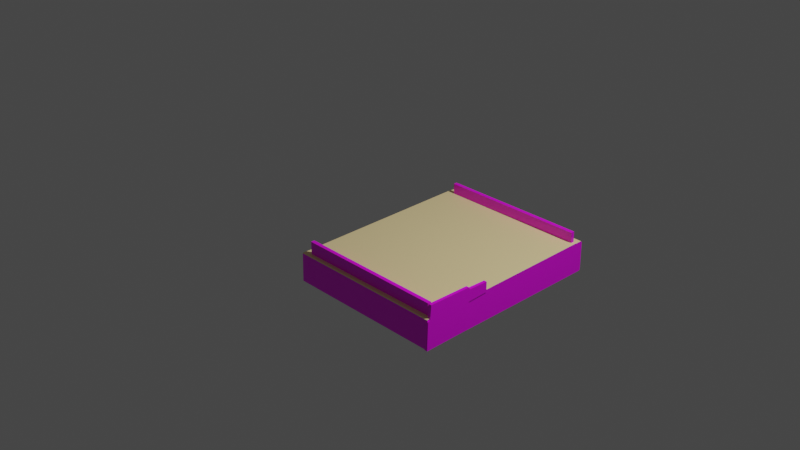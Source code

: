 # Source: amiga1000.blend  (saved by Blender 3.2.14; exported with 4.5.12 LTS)
import bpy
from mathutils import Matrix  # noqa: F401  (used for matrix-valued properties, if any)

bpy.ops.wm.read_factory_settings(use_empty=True)
scene = bpy.context.scene
scene.name = 'Scene'

# ---- collections
col_collection = bpy.data.collections.new('Collection'); scene.collection.children.link(col_collection)

# ---- images (referenced by path relative to the original .blend; pixels are not part of the script)
import os
ASSET_DIR = os.environ.get("B2B_ASSET_DIR", "")  # directory of the original .blend (textures are referenced by path, not embedded)
HERE = os.path.dirname(os.path.abspath(__file__))  # packed textures are extracted next to this script under _unpacked/

def load_image(name, relpath, width, height, colorspace="sRGB"):
    """Load a texture the original file referenced (path relative to the .blend, or extracted next to this script)."""
    p = next((c for c in (os.path.join(HERE, relpath), os.path.join(ASSET_DIR, relpath)) if relpath and os.path.exists(c)), "")
    if p:
        img = bpy.data.images.load(p, check_existing=True)
        img.name = name
    else:  # same state as the original file: an image datablock whose file is absent (Cycles renders it pink)
        img = bpy.data.images.new(name, width, height)
        img.source = "FILE"
        img.filepath = "//" + (relpath or name)
    img.colorspace_settings.name = colorspace
    return img
img_amiga1000_left_png = load_image('AMIGA1000_Left.png', 'AMIGA1000_Left.png', 1024, 1024, 'sRGB')
img_amiga1000_right_png = load_image('AMIGA1000_Right.png', 'AMIGA1000_Right.png', 1024, 1024, 'sRGB')
img_amiga1000_front_png = load_image('AMIGA1000_Front.png', 'AMIGA1000_Front.png', 1024, 1024, 'sRGB')
img_amiga1000_top_png = load_image('AMIGA1000_Top.png', 'AMIGA1000_Top.png', 1024, 1024, 'sRGB')
img_amiga1000_back_png = load_image('AMIGA1000_Back.png', 'AMIGA1000_Back.png', 1024, 1024, 'sRGB')

# ---- materials (node trees are filled in below, after node groups)
mat_amiga1000_bottom = bpy.data.materials.new('AMIGA1000_Bottom')
mat_amiga1000_bottom.use_transparent_shadow = False
mat_amiga1000_left = bpy.data.materials.new('AMIGA1000_Left')
mat_amiga1000_left.use_transparent_shadow = False
mat_amiga1000_stand = bpy.data.materials.new('AMIGA1000_Stand')
mat_amiga1000_stand.use_transparent_shadow = False
mat_amiga1000_front = bpy.data.materials.new('AMIGA1000_Front')
mat_amiga1000_front.use_transparent_shadow = False
mat_amiga1000_top = bpy.data.materials.new('AMIGA1000_Top')
mat_amiga1000_top.use_transparent_shadow = False
mat_amiga1000_right = bpy.data.materials.new('AMIGA1000_Right')
mat_amiga1000_right.use_transparent_shadow = False
mat_amiga1000_back2 = bpy.data.materials.new('AMIGA1000_Back2')
mat_amiga1000_back2.use_transparent_shadow = False
mat_amiga1000_back = bpy.data.materials.new('AMIGA1000_Back')
mat_amiga1000_back.use_transparent_shadow = False
mat_amiga1000_back3 = bpy.data.materials.new('AMIGA1000_Back3')
mat_amiga1000_back3.use_transparent_shadow = False

# ---- material node trees
mat_amiga1000_bottom.use_nodes = True; mat_amiga1000_bottom.node_tree.nodes.clear()
_N = mat_amiga1000_bottom.node_tree.nodes; _L = mat_amiga1000_bottom.node_tree.links
n0 = _N.new('ShaderNodeBsdfPrincipled'); n0.name = 'Principled BSDF'; n0.location = (10, 300)
n0.distribution = 'GGX'
n0.subsurface_method = 'RANDOM_WALK_SKIN'
n0.inputs[0].default_value = (1.0, 0.795, 0.4013, 1.0)
n0.inputs[2].default_value = 0.4
n0.inputs[3].default_value = 1.45
n0.inputs[27].default_value = (0.0, 0.0, 0.0, 1.0)
n0.inputs[28].default_value = 1.0
n1 = _N.new('ShaderNodeOutputMaterial'); n1.name = 'Material Output'; n1.location = (300, 300)
_L.new(n0.outputs[0], n1.inputs[0])
n1.is_active_output = True
mat_amiga1000_left.use_nodes = True; mat_amiga1000_left.node_tree.nodes.clear()
_N = mat_amiga1000_left.node_tree.nodes; _L = mat_amiga1000_left.node_tree.links
n0 = _N.new('ShaderNodeBsdfPrincipled'); n0.name = 'Principled BSDF'; n0.location = (10, 300)
n0.distribution = 'GGX'
n0.subsurface_method = 'RANDOM_WALK_SKIN'
n0.inputs[2].default_value = 0.4
n0.inputs[3].default_value = 1.45
n0.inputs[27].default_value = (0.0, 0.0, 0.0, 1.0)
n0.inputs[28].default_value = 1.0
n1 = _N.new('ShaderNodeOutputMaterial'); n1.name = 'Material Output'; n1.location = (300, 300)
n2 = _N.new('ShaderNodeMapping'); n2.name = 'Mapping'; n2.location = (-645, 126)
n2.inputs[1].default_value = (-2.96, 0.6, 0.0)
n2.inputs[2].default_value = (0.0, -7.852, 0.0)
n2.inputs[3].default_value = (1.0, -58.7, 0.44)
n3 = _N.new('ShaderNodeTexCoord'); n3.name = 'Texture Coordinate'; n3.location = (-889, 80)
n4 = _N.new('ShaderNodeTexImage'); n4.name = 'Image Texture'; n4.location = (-410, 182)
n4.image = img_amiga1000_left_png
_L.new(n0.outputs[0], n1.inputs[0])
_L.new(n4.outputs[0], n0.inputs[0])
_L.new(n2.outputs[0], n4.inputs[0])
_L.new(n3.outputs[3], n2.inputs[0])
n1.is_active_output = True
mat_amiga1000_stand.use_nodes = True; mat_amiga1000_stand.node_tree.nodes.clear()
_N = mat_amiga1000_stand.node_tree.nodes; _L = mat_amiga1000_stand.node_tree.links
n0 = _N.new('ShaderNodeBsdfPrincipled'); n0.name = 'Principled BSDF'; n0.location = (10, 300)
n0.distribution = 'GGX'
n0.subsurface_method = 'RANDOM_WALK_SKIN'
n0.inputs[2].default_value = 0.4
n0.inputs[3].default_value = 1.45
n0.inputs[27].default_value = (0.0, 0.0, 0.0, 1.0)
n0.inputs[28].default_value = 1.0
n1 = _N.new('ShaderNodeOutputMaterial'); n1.name = 'Material Output'; n1.location = (300, 300)
n2 = _N.new('ShaderNodeTexImage'); n2.name = 'Image Texture'; n2.location = (-430, 205)
n2.image = img_amiga1000_right_png
n3 = _N.new('ShaderNodeMapping'); n3.name = 'Mapping'; n3.location = (-692, 58)
n4 = _N.new('ShaderNodeTexCoord'); n4.name = 'Texture Coordinate'; n4.location = (-971, -4)
_L.new(n0.outputs[0], n1.inputs[0])
_L.new(n2.outputs[0], n0.inputs[0])
_L.new(n3.outputs[0], n2.inputs[0])
_L.new(n4.outputs[3], n3.inputs[0])
n1.is_active_output = True
mat_amiga1000_front.use_nodes = True; mat_amiga1000_front.node_tree.nodes.clear()
_N = mat_amiga1000_front.node_tree.nodes; _L = mat_amiga1000_front.node_tree.links
n0 = _N.new('ShaderNodeBsdfPrincipled'); n0.name = 'Principled BSDF'; n0.location = (57, 300)
n0.distribution = 'GGX'
n0.subsurface_method = 'RANDOM_WALK_SKIN'
n0.inputs[2].default_value = 0.4
n0.inputs[3].default_value = 1.45
n0.inputs[27].default_value = (0.0, 0.0, 0.0, 1.0)
n0.inputs[28].default_value = 1.0
n1 = _N.new('ShaderNodeOutputMaterial'); n1.name = 'Material Output'; n1.location = (347, 300)
n2 = _N.new('ShaderNodeTexCoord'); n2.name = 'Texture Coordinate'; n2.location = (-742, 132)
n3 = _N.new('ShaderNodeTexImage'); n3.name = 'Image Texture'; n3.location = (-287, 216)
n3.image = img_amiga1000_front_png
n4 = _N.new('ShaderNodeMapping'); n4.name = 'Mapping'; n4.location = (-507, 108)
n4.inputs[1].default_value = (0.52, 0.47, 0.0)
n4.inputs[2].default_value = (0.0, 0.0, 1.62)
n4.inputs[3].default_value = (0.5, 1.56, 1.0)
_L.new(n0.outputs[0], n1.inputs[0])
_L.new(n3.outputs[0], n0.inputs[0])
_L.new(n4.outputs[0], n3.inputs[0])
_L.new(n2.outputs[2], n4.inputs[0])
n1.is_active_output = True
mat_amiga1000_top.use_nodes = True; mat_amiga1000_top.node_tree.nodes.clear()
_N = mat_amiga1000_top.node_tree.nodes; _L = mat_amiga1000_top.node_tree.links
n0 = _N.new('ShaderNodeBsdfPrincipled'); n0.name = 'Principled BSDF'; n0.location = (10, 300)
n0.distribution = 'GGX'
n0.subsurface_method = 'RANDOM_WALK_SKIN'
n0.inputs[2].default_value = 0.4
n0.inputs[3].default_value = 1.45
n0.inputs[27].default_value = (0.0, 0.0, 0.0, 1.0)
n0.inputs[28].default_value = 1.0
n1 = _N.new('ShaderNodeOutputMaterial'); n1.name = 'Material Output'; n1.location = (300, 300)
n2 = _N.new('ShaderNodeTexImage'); n2.name = 'Image Texture'; n2.location = (-330, 182)
n2.image = img_amiga1000_top_png
_L.new(n0.outputs[0], n1.inputs[0])
_L.new(n2.outputs[0], n0.inputs[0])
n1.is_active_output = True
mat_amiga1000_right.use_nodes = True; mat_amiga1000_right.node_tree.nodes.clear()
_N = mat_amiga1000_right.node_tree.nodes; _L = mat_amiga1000_right.node_tree.links
n0 = _N.new('ShaderNodeBsdfPrincipled'); n0.name = 'Principled BSDF'; n0.location = (10, 300)
n0.distribution = 'GGX'
n0.subsurface_method = 'RANDOM_WALK_SKIN'
n0.inputs[2].default_value = 0.4
n0.inputs[3].default_value = 1.45
n0.inputs[27].default_value = (0.0, 0.0, 0.0, 1.0)
n0.inputs[28].default_value = 1.0
n1 = _N.new('ShaderNodeOutputMaterial'); n1.name = 'Material Output'; n1.location = (300, 300)
n2 = _N.new('ShaderNodeTexCoord'); n2.name = 'Texture Coordinate'; n2.location = (-974, 101)
n3 = _N.new('ShaderNodeMapping'); n3.name = 'Mapping'; n3.location = (-730, 147)
n3.inputs[1].default_value = (0.67, -0.86, 0.0)
n3.inputs[2].default_value = (-0.1152, 0.05236, 0.0)
n3.inputs[3].default_value = (-0.67, -0.8, 1.0)
n4 = _N.new('ShaderNodeTexImage'); n4.name = 'Image Texture'; n4.location = (-416, 113)
n4.image = img_amiga1000_right_png
_L.new(n0.outputs[0], n1.inputs[0])
_L.new(n4.outputs[0], n0.inputs[0])
_L.new(n3.outputs[0], n4.inputs[0])
_L.new(n2.outputs[2], n3.inputs[0])
n1.is_active_output = True
mat_amiga1000_back2.use_nodes = True; mat_amiga1000_back2.node_tree.nodes.clear()
_N = mat_amiga1000_back2.node_tree.nodes; _L = mat_amiga1000_back2.node_tree.links
n0 = _N.new('ShaderNodeBsdfPrincipled'); n0.name = 'Principled BSDF'; n0.location = (10, 300)
n0.distribution = 'GGX'
n0.subsurface_method = 'RANDOM_WALK_SKIN'
n0.inputs[2].default_value = 0.4
n0.inputs[3].default_value = 1.45
n0.inputs[27].default_value = (0.0, 0.0, 0.0, 1.0)
n0.inputs[28].default_value = 1.0
n1 = _N.new('ShaderNodeOutputMaterial'); n1.name = 'Material Output'; n1.location = (300, 300)
n2 = _N.new('ShaderNodeTexImage'); n2.name = 'Image Texture'; n2.location = (-316, 178)
n2.image = img_amiga1000_back_png
n3 = _N.new('ShaderNodeTexCoord'); n3.name = 'Texture Coordinate'; n3.location = (-631, 107)
_L.new(n0.outputs[0], n1.inputs[0])
_L.new(n2.outputs[0], n0.inputs[0])
_L.new(n3.outputs[2], n2.inputs[0])
n1.is_active_output = True
mat_amiga1000_back.use_nodes = True; mat_amiga1000_back.node_tree.nodes.clear()
_N = mat_amiga1000_back.node_tree.nodes; _L = mat_amiga1000_back.node_tree.links
n0 = _N.new('ShaderNodeBsdfPrincipled'); n0.name = 'Principled BSDF'; n0.location = (10, 300)
n0.distribution = 'GGX'
n0.subsurface_method = 'RANDOM_WALK_SKIN'
n0.inputs[2].default_value = 0.4
n0.inputs[3].default_value = 1.45
n0.inputs[27].default_value = (0.0, 0.0, 0.0, 1.0)
n0.inputs[28].default_value = 1.0
n1 = _N.new('ShaderNodeOutputMaterial'); n1.name = 'Material Output'; n1.location = (300, 300)
n2 = _N.new('ShaderNodeTexCoord'); n2.name = 'Texture Coordinate'; n2.location = (-936, 119)
n3 = _N.new('ShaderNodeMapping'); n3.name = 'Mapping'; n3.location = (-643, 154)
n3.inputs[1].default_value = (-2.41, 1.4, 0.0)
n3.inputs[2].default_value = (0.0, 0.0, 1.571)
n3.inputs[3].default_value = (0.5, 1.589, 1.0)
n4 = _N.new('ShaderNodeTexImage'); n4.name = 'Image Texture'; n4.location = (-362, 212)
n4.image = img_amiga1000_back_png
_L.new(n0.outputs[0], n1.inputs[0])
_L.new(n4.outputs[0], n0.inputs[0])
_L.new(n3.outputs[0], n4.inputs[0])
_L.new(n2.outputs[2], n3.inputs[0])
n1.is_active_output = True
mat_amiga1000_back3.use_nodes = True; mat_amiga1000_back3.node_tree.nodes.clear()
_N = mat_amiga1000_back3.node_tree.nodes; _L = mat_amiga1000_back3.node_tree.links
n0 = _N.new('ShaderNodeBsdfPrincipled'); n0.name = 'Principled BSDF'; n0.location = (10, 300)
n0.distribution = 'GGX'
n0.subsurface_method = 'RANDOM_WALK_SKIN'
n0.inputs[0].default_value = (0.8, 0.7204, 0.5102, 1.0)
n0.inputs[3].default_value = 1.45
n0.inputs[27].default_value = (0.0, 0.0, 0.0, 1.0)
n0.inputs[28].default_value = 1.0
n1 = _N.new('ShaderNodeOutputMaterial'); n1.name = 'Material Output'; n1.location = (300, 300)
_L.new(n0.outputs[0], n1.inputs[0])
n1.is_active_output = True

# ---- world
world_world = bpy.data.worlds.new('World'); scene.world = world_world
world_world.use_nodes = True; world_world.node_tree.nodes.clear()
_N = world_world.node_tree.nodes; _L = world_world.node_tree.links
n0 = _N.new('ShaderNodeOutputWorld'); n0.name = 'World Output'; n0.location = (300, 300)
n1 = _N.new('ShaderNodeBackground'); n1.name = 'Background'; n1.location = (10, 300)
n1.inputs[0].default_value = (0.05088, 0.05088, 0.05088, 1.0)
_L.new(n1.outputs[0], n0.inputs[0])
n0.is_active_output = True
world_world.color = (0.05088, 0.05088, 0.05088)
world_world.use_sun_shadow = False
world_world.sun_shadow_jitter_overblur = 0.0

# ---- cameras
cam_camera = bpy.data.cameras.new('Camera')
cam_camera.clip_end = 100.0
cam_camera.ortho_scale = 7.314

# ---- lights
light_light = bpy.data.lights.new('Light', 'POINT')
light_light.transmission_factor = 0.0
light_light.energy = 1000.0
light_light.shadow_soft_size = 0.1
light_light.shadow_maximum_resolution = 0.006
light_light.use_absolute_resolution = True

# ---- meshes
me_cube = bpy.data.meshes.new('Cube')
me_cube.from_pydata([(0.2867, 1.053, 0.0), (0.2771, 1.062, 0.0), (0.2722, 1.068, 0.0), (0.2679, -1.064, 0.0), (0.2607, -1.073, 0.0), (0.2867, 0.995, 1.721), (0.2867, 1.053, 1.721), (0.2771, 1.062, 1.721), (0.2722, 1.068, 1.721), (0.2892, 0.9502, 1.721), (0.2679, -1.064, 1.721), (0.2607, -1.073, 1.721), (0.2675, -0.9955, 1.721), (0.2675, -0.9955, 0.003465), (0.2867, 0.995, 0.0), (0.2892, 0.9364, 0.0)], [], [(1, 0, 6, 7), (3, 4, 11, 10), (3, 13, 12, 10), (2, 1, 7, 8), (15, 9, 5, 14), (0, 14, 5, 6), (13, 12, 9, 15)])
_uv = me_cube.uv_layers.new(name='UVMap')
_uv.uv.foreach_set('vector', [0.0, 0.0, 0.0, 0.0, 0.0, 0.0, 0.0, 0.0, 0.01408, 0.8018, 9.361e-05, 0.8017, 8.953e-05, 8.953e-05, 0.01408, 0.0002413, 0.01408, 0.8018, 0.04591, 0.8002, 0.04591, 0.0002413, 0.01408, 0.0002413, 0.0, 0.0, 0.0, 0.0, 0.0, 0.0, 0.0, 0.0, 0.9455, 0.8018, 0.9519, 0.0002383, 0.9728, 0.0002383, 0.9728, 0.8018, 0.9999, 0.8018, 0.9728, 0.8018, 0.9728, 0.0002383, 0.9999, 0.0002382, 0.04591, 0.8002, 0.04591, 0.0002413, 0.9519, 0.0002383, 0.9455, 0.8018])
me_cube.materials.append(mat_amiga1000_bottom)
me_cube.update()
me_cube_009 = bpy.data.meshes.new('Cube.009')
me_cube_009.from_pydata([], [], [])
_uv = me_cube_009.uv_layers.new(name='UVMap')
_uv.uv.foreach_set('vector', [])
me_cube_009.materials.append(mat_amiga1000_left)
me_cube_009.update()
me_cube_010 = bpy.data.meshes.new('Cube.010')
me_cube_010.from_pydata([(0.426, 0.989, 1.721), (0.2867, 0.995, 1.721), (0.426, 0.949, 1.721), (0.426, 0.949, 0.197), (0.2892, 0.9502, 0.197), (0.426, 0.989, 0.197), (0.2867, 0.995, 0.197), (0.426, 0.989, 1.721), (0.426, 0.949, 1.721), (0.2892, 0.9601, 1.721)], [], [(5, 3, 2, 0), (6, 5, 0, 1), (4, 3, 8, 9), (3, 5, 6, 4), (8, 7, 1, 9), (6, 9, 3, 5, 4)])
_uv = me_cube_010.uv_layers.new(name='UVMap')
_uv.uv.foreach_set('vector', [0.0, 0.0, 0.0, 0.0, 0.0, 0.0, 0.0, 0.0, 0.0, 0.0, 0.0, 0.0, 0.0, 0.0, 0.0, 0.0, 0.0, 0.0, 0.0, 0.0, 0.0, 0.0, 0.0, 0.0, 0.0, 0.0, 0.0, 0.0, 0.0, 0.0, 0.0, 0.0, 0.0, 0.0, 0.0, 0.0, 0.0, 0.0, 0.0, 0.0, 0.0, 0.0, 0.0, 0.0, 0.0, 0.0, 0.0, 0.0, 0.0, 0.0])
me_cube_010.materials.append(mat_amiga1000_stand)
me_cube_010.update()
me_cube_012 = bpy.data.meshes.new('Cube.012')
me_cube_012.from_pydata([(-0.04633, 1.046, 0.0), (0.2867, 1.053, 0.0), (0.2771, 1.062, 0.0), (0.2722, 1.068, 0.0), (-0.03906, 1.071, 0.0), (-0.04511, 1.056, 0.0), (0.2679, -1.064, 0.0), (0.2607, -1.073, 0.0), (-0.04017, -1.08, 0.0), (-0.04744, -1.074, 0.0), (-0.05471, -1.064, 0.0), (0.2675, -0.9955, 0.003465), (0.2867, 0.995, 0.0), (0.2892, 0.9364, 0.0)], [], [(9, 8, 7, 6, 11, 13, 12, 1, 2, 3, 4, 5, 0, 10)])
_uv = me_cube_012.uv_layers.new(name='UVMap')
_uv.uv.foreach_set('vector', [1.124, 0.9459, 1.121, 0.9486, -0.0658, 0.9733, -0.06917, 0.9692, -0.06882, 0.9374, -0.1108, 0.4114, -0.1096, 0.3841, -0.1095, 0.3571, -0.133, 0.3532, -0.1307, 0.3504, 0.9841, 0.3394, 0.9869, 0.3468, 0.9874, 0.3513, 1.128, 0.9412])
me_cube_012.materials.append(mat_amiga1000_front)
me_cube_012.update()
me_cube_013 = bpy.data.meshes.new('Cube.013')
me_cube_013.from_pydata([(-0.04633, 1.046, 0.0), (-0.03906, 1.071, 0.0), (-0.04017, -1.08, 0.0), (-0.04744, -1.074, 0.0), (-0.05471, -1.064, 0.0), (-0.04633, 1.046, 1.721), (-0.03906, 1.071, 1.721), (-0.04017, -1.08, 1.721), (-0.04744, -1.074, 1.721), (-0.05471, -1.064, 1.721)], [], [(3, 4, 9, 8), (0, 4, 9, 5), (2, 3, 8, 7), (1, 6, 5, 0)])
_uv = me_cube_013.uv_layers.new(name='UVMap')
_uv.uv.foreach_set('vector', [0.8518, 0.9861, 0.8382, 0.9859, 0.971, 0.2136, 0.9847, 0.2137, 0.132, 0.9784, 0.8583, 0.9954, 0.9912, 0.2231, 0.01214, 0.2086, 0.8655, 0.9862, 0.8518, 0.9861, 0.9847, 0.2137, 0.9983, 0.2139, 0.1345, 0.9784, -0.001512, 0.2086, 0.01214, 0.2086, 0.1482, 0.9784])
me_cube_013.materials.append(mat_amiga1000_top)
me_cube_013.update()
me_cube_015 = bpy.data.meshes.new('Cube.015')
me_cube_015.from_pydata([(0.2826, 0.854, 0.1178), (-0.01821, 0.8467, 0.1178), (0.2826, 0.854, 1.757), (-0.01821, 0.8467, 1.757)], [], [(0, 1, 3, 2)])
_uv = me_cube_015.uv_layers.new(name='UVMap')
_uv.uv.foreach_set('vector', [0.8781, 0.03374, 0.8797, 0.3329, 0.03181, 0.3378, 0.03181, 0.04817])
me_cube_015.materials.append(mat_amiga1000_left)
me_cube_015.update()
me_cube_017 = bpy.data.meshes.new('Cube.017')
me_cube_017.from_pydata([(0.426, 0.989, 1.721), (0.2867, 0.995, 1.721), (0.426, 0.949, 1.721), (0.426, 0.949, 0.197), (0.2892, 0.9502, 0.197), (0.426, 0.989, 0.197), (0.2867, 0.995, 0.197), (0.426, 0.989, 1.721), (0.426, 0.949, 1.721), (0.2892, 0.9601, 1.721)], [], [(5, 3, 2, 0), (6, 5, 0, 1), (4, 3, 8, 9), (3, 5, 6, 4), (8, 7, 1, 9), (6, 9, 3, 5, 4)])
_uv = me_cube_017.uv_layers.new(name='UVMap')
_uv.uv.foreach_set('vector', [0.0, 0.0, 0.0, 0.0, 0.0, 0.0, 0.0, 0.0, 0.0, 0.0, 0.0, 0.0, 0.0, 0.0, 0.0, 0.0, 0.0, 0.0, 0.0, 0.0, 0.0, 0.0, 0.0, 0.0, 0.0, 0.0, 0.0, 0.0, 0.0, 0.0, 0.0, 0.0, 0.0, 0.0, 0.0, 0.0, 0.0, 0.0, 0.0, 0.0, 0.0, 0.0, 0.0, 0.0, 0.0, 0.0, 0.0, 0.0, 0.0, 0.0])
me_cube_017.materials.append(mat_amiga1000_stand)
me_cube_017.update()
me_cube_019 = bpy.data.meshes.new('Cube.019')
me_cube_019.from_pydata([(0.2722, 1.068, 0.0), (-0.03906, 1.071, 0.0), (0.2722, 1.068, 1.721), (-0.03906, 1.071, 1.721)], [], [(1, 0, 2, 3)])
_uv = me_cube_019.uv_layers.new(name='UVMap')
_uv.uv.foreach_set('vector', [0.9819, 0.3598, 0.9819, 0.9842, 0.02207, 0.972, 0.02007, 0.3476])
me_cube_019.materials.append(mat_amiga1000_right)
me_cube_019.update()
me_cube_020 = bpy.data.meshes.new('Cube.020')
me_cube_020.from_pydata([(-0.0447, -0.5632, 1.722), (0.2446, -0.5523, 1.722), (0.2446, -1.069, 1.722), (0.2555, -1.044, 1.722), (0.4037, -1.033, 1.722), (0.3965, -0.5596, 1.722), (0.3712, -0.5451, 1.722), (0.364, -0.3245, 1.722), (0.2555, -0.3245, 1.722), (-0.05193, -1.077, 1.722), (0.2555, -0.3245, 1.689), (0.2446, -0.5523, 1.689), (-0.05193, -1.077, 1.689), (0.2446, -1.069, 1.689), (0.2555, -1.044, 1.689), (0.4037, -1.033, 1.689), (0.3965, -0.5596, 1.689), (0.3712, -0.5451, 1.689), (-0.0447, -0.5632, 1.689), (0.364, -0.3245, 1.689)], [], [(8, 7, 6, 5, 4, 3, 2, 9, 0, 1), (2, 3, 14, 13), (1, 0, 18, 11), (3, 4, 15, 14), (4, 5, 16, 15), (6, 7, 19, 17), (5, 6, 17, 16), (8, 1, 11, 10), (7, 8, 10, 19), (0, 9, 12, 18), (9, 2, 13, 12)])
_uv = me_cube_020.uv_layers.new(name='UVMap')
_uv.uv.foreach_set('vector', [0.6553, 0.3419, 0.6558, 0.1179, 0.7515, 0.1077, 0.7579, 0.05578, 0.9634, 0.05108, 0.9674, 0.3575, 0.9784, 0.3804, 0.9802, 0.9929, 0.7574, 0.9669, 0.7541, 0.3693, 0.9784, 0.3804, 0.9674, 0.3575, 0.9674, 0.3575, 0.9784, 0.3804, 0.7541, 0.3693, 0.7574, 0.9669, 0.7574, 0.9669, 0.7541, 0.3693, 0.9674, 0.3575, 0.9634, 0.05108, 0.9634, 0.05108, 0.9674, 0.3575, 0.9634, 0.05108, 0.7579, 0.05578, 0.7579, 0.05578, 0.9634, 0.05108, 0.7515, 0.1077, 0.6558, 0.1179, 0.6558, 0.1179, 0.7515, 0.1077, 0.7579, 0.05578, 0.7515, 0.1077, 0.7515, 0.1077, 0.7579, 0.05578, 0.6553, 0.3419, 0.7541, 0.3693, 0.7541, 0.3693, 0.6553, 0.3419, 0.6558, 0.1179, 0.6553, 0.3419, 0.6553, 0.3419, 0.6558, 0.1179, 0.7574, 0.9669, 0.9802, 0.9929, 0.9802, 0.9929, 0.7574, 0.9669, 0.9802, 0.9929, 0.9784, 0.3804, 0.9784, 0.3804, 0.9802, 0.9929])
me_cube_020.materials.append(mat_amiga1000_back2)
me_cube_020.update()
me_cube_001 = bpy.data.meshes.new('Cube.001')
me_cube_001.from_pydata([(-0.04633, 1.046, 1.721), (0.2867, 0.995, 1.721), (0.2867, 1.053, 1.721), (0.2771, 1.062, 1.721), (0.2722, 1.068, 1.721), (-0.03906, 1.071, 1.721), (0.2892, 0.9502, 1.721), (0.2679, -1.064, 1.721), (0.2607, -1.073, 1.721), (-0.04017, -1.08, 1.721), (-0.04744, -1.074, 1.721), (-0.05471, -1.064, 1.721), (0.2675, -0.9955, 1.721)], [], [(10, 11, 0, 5, 4, 3, 2, 1, 6, 12, 7, 8, 9)])
_uv = me_cube_001.uv_layers.new(name='UVMap')
_uv.uv.foreach_set('vector', [1.068, 0.3767, 1.068, 0.3814, 1.104, 0.9759, 1.104, 0.9878, 0.02201, 0.9867, 0.02146, 0.9839, 0.02034, 0.9799, 0.02032, 0.9529, 0.02002, 0.9321, 0.09362, 0.4056, 0.09353, 0.3739, 0.09436, 0.3698, 1.067, 0.374])
me_cube_001.materials.append(mat_amiga1000_back)
me_cube_001.update()
me_cube_002 = bpy.data.meshes.new('Cube.002')
me_cube_002.from_pydata([(0.2555, -0.3245, 1.689), (0.2446, -0.5523, 1.689), (-0.05193, -1.077, 1.689), (0.2446, -1.069, 1.689), (0.2555, -1.044, 1.689), (0.4037, -1.033, 1.689), (0.3965, -0.5596, 1.689), (0.3712, -0.5451, 1.689), (-0.0447, -0.5632, 1.689), (0.364, -0.3245, 1.689)], [], [(0, 1, 8, 2, 3, 4, 5, 6, 7, 9)])
_uv = me_cube_002.uv_layers.new(name='UVMap')
_uv.uv.foreach_set('vector', [0.6553, 0.3419, 0.7541, 0.3693, 0.7574, 0.9669, 0.9802, 0.9929, 0.9784, 0.3804, 0.9674, 0.3575, 0.9634, 0.05108, 0.7579, 0.05578, 0.7515, 0.1077, 0.6558, 0.1179])
me_cube_002.materials.append(mat_amiga1000_back3)
me_cube_002.update()

# ---- objects
ob_light = bpy.data.objects.new('Light', light_light)
ob_camera = bpy.data.objects.new('Camera', cam_camera)
ob_cube = bpy.data.objects.new('Cube', me_cube)
ob_cube_002 = bpy.data.objects.new('Cube.002', me_cube_009)
ob_cube_001 = bpy.data.objects.new('Cube.001', me_cube_010)
ob_empty = bpy.data.objects.new('Empty', None)
ob_cube_004 = bpy.data.objects.new('Cube.004', me_cube_012)
ob_cube_005 = bpy.data.objects.new('Cube.005', me_cube_013)
ob_cube_006 = bpy.data.objects.new('Cube.006', me_cube_015)
ob_cube_007 = bpy.data.objects.new('Cube.007', me_cube_017)
ob_cube_009 = bpy.data.objects.new('Cube.009', me_cube_019)
ob_cube_003 = bpy.data.objects.new('Cube.003', me_cube_020)
ob_cube_008 = bpy.data.objects.new('Cube.008', me_cube_001)
ob_cube_010 = bpy.data.objects.new('Cube.010', me_cube_002)

# ---- transforms, parenting, visibility, modifiers, constraints
ob_light.location = (4.076, 1.005, 5.904)
ob_light.rotation_euler = (0.6503, 0.05522, 1.866)
ob_light.lock_rotations_4d = False
ob_light.empty_display_type = 'ARROWS'
ob_light.color = (0.0, 0.0, 0.0, 0.0)
ob_light.lineart.crease_threshold = 0.0
ob_camera.location = (7.359, -6.926, 4.958)
ob_camera.rotation_euler = (1.109, 0.0, 0.8149)
ob_camera.lock_rotations_4d = False
ob_camera.empty_display_type = 'ARROWS'
ob_camera.color = (0.0, 0.0, 0.0, 0.0)
ob_camera.display_type = 'WIRE'
ob_camera.lineart.crease_threshold = 0.0
ob_cube.location = (-0.2248, 0.0, -0.3536)
ob_cube.rotation_euler = (-0.0, 1.571, -0.0)
ob_cube.scale = (-1.0, 1.0, 1.0)
ob_cube_002.location = (-0.3485, -1.927, -0.3756)
ob_cube_002.rotation_euler = (-0.0, 1.571, -0.0)
ob_cube_002.scale = (-1.0, 1.0, 1.05)
ob_cube_001.location = (-0.3485, -0.008851, -0.3756)
ob_cube_001.rotation_euler = (-0.0, 1.571, -0.0)
ob_cube_001.scale = (-1.0, 1.0, 1.05)
ob_empty.location = (0.03426, 0.04989, 1.732)
ob_empty.rotation_euler = (0.0, 0.0, -1.571)
ob_empty.scale = (0.45, 0.4, 1.0)
ob_empty.empty_display_type = 'IMAGE'
ob_empty.empty_display_size = 5.0
ob_cube_004.location = (-0.2248, 0.0, -0.3536)
ob_cube_004.rotation_euler = (-0.0, 1.571, -0.0)
ob_cube_004.scale = (-1.0, 1.0, 1.0)
ob_cube_005.location = (1.495, 0.0, -0.3538)
ob_cube_005.rotation_euler = (-0.0, 1.571, -0.0)
ob_cube_005.scale = (-1.0, 1.0, -1.0)
ob_cube_006.location = (-0.3485, -1.927, -0.3756)
ob_cube_006.rotation_euler = (-0.0, 1.571, -0.0)
ob_cube_006.scale = (-1.0, 1.0, 1.05)
ob_cube_007.location = (-0.3485, -1.98, -0.3756)
ob_cube_007.rotation_euler = (-0.0, 1.571, -0.0)
ob_cube_007.scale = (-1.0, 1.0, 1.05)
ob_cube_009.location = (-0.2248, 0.0, -0.3536)
ob_cube_009.rotation_euler = (-0.0, 1.571, -0.0)
ob_cube_009.scale = (-1.0, 1.0, 1.0)
ob_cube_003.location = (-0.2191, 0.0, -0.3536)
ob_cube_003.rotation_euler = (-0.0, 1.571, -0.0)
ob_cube_003.scale = (-1.0, 1.0, 1.0)
ob_cube_008.location = (-0.2248, 0.0, -0.3536)
ob_cube_008.rotation_euler = (-0.0, 1.571, -0.0)
ob_cube_008.scale = (-1.0, 1.0, 1.0)
ob_cube_010.location = (-0.2191, 0.0, -0.3536)
ob_cube_010.rotation_euler = (-0.0, 1.571, -0.0)
ob_cube_010.scale = (-1.0, 1.0, 1.0)

# ---- collection membership
col_collection.objects.link(ob_light)
col_collection.objects.link(ob_camera)
col_collection.objects.link(ob_cube)
col_collection.objects.link(ob_cube_002)
col_collection.objects.link(ob_cube_001)
col_collection.objects.link(ob_empty)
col_collection.objects.link(ob_cube_004)
col_collection.objects.link(ob_cube_005)
col_collection.objects.link(ob_cube_006)
col_collection.objects.link(ob_cube_007)
col_collection.objects.link(ob_cube_009)
col_collection.objects.link(ob_cube_003)
col_collection.objects.link(ob_cube_008)
col_collection.objects.link(ob_cube_010)

# ---- scene / render settings (as saved in the file)
scene.camera = ob_camera
scene.frame_start = 1; scene.frame_end = 250; scene.frame_set(1)
scene.render.engine = 'BLENDER_EEVEE_NEXT'
scene.cycles.sampling_pattern = 'TABULATED_SOBOL'
scene.cycles.use_light_tree = False
scene.view_settings.view_transform = 'Filmic'
bpy.context.view_layer.update()
